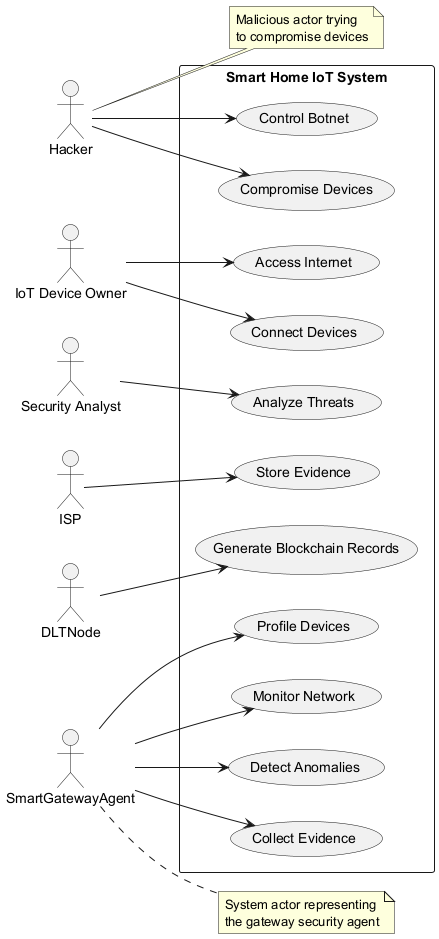

The diagram above was rendered by PlantUML. Its source (embedded in the PNG):
@startuml
left to right direction
actor "IoT Device Owner" as owner
actor "Hacker" as hacker
actor "Security Analyst" as analyst

rectangle "Smart Home IoT System" {
  usecase "Connect Devices" as UC1
  usecase "Monitor Network" as UC2
  usecase "Detect Anomalies" as UC3
  usecase "Collect Evidence" as UC4
  usecase "Profile Devices" as UC5
  usecase "Analyze Threats" as UC6
  usecase "Access Internet" as UC7
  usecase "Compromise Devices" as UC8
  usecase "Control Botnet" as UC9
  usecase "Store Evidence" as UC10
  usecase "Generate Blockchain Records" as UC11
}

owner --> UC1
owner --> UC7
SmartGatewayAgent --> UC2
SmartGatewayAgent --> UC3
SmartGatewayAgent --> UC4
SmartGatewayAgent --> UC5
hacker --> UC8
hacker --> UC9
analyst --> UC6
ISP --> UC10
DLTNode --> UC11

note right of hacker
  Malicious actor trying
  to compromise devices
end note

note right of SmartGatewayAgent
  System actor representing
  the gateway security agent
end note
@enduml